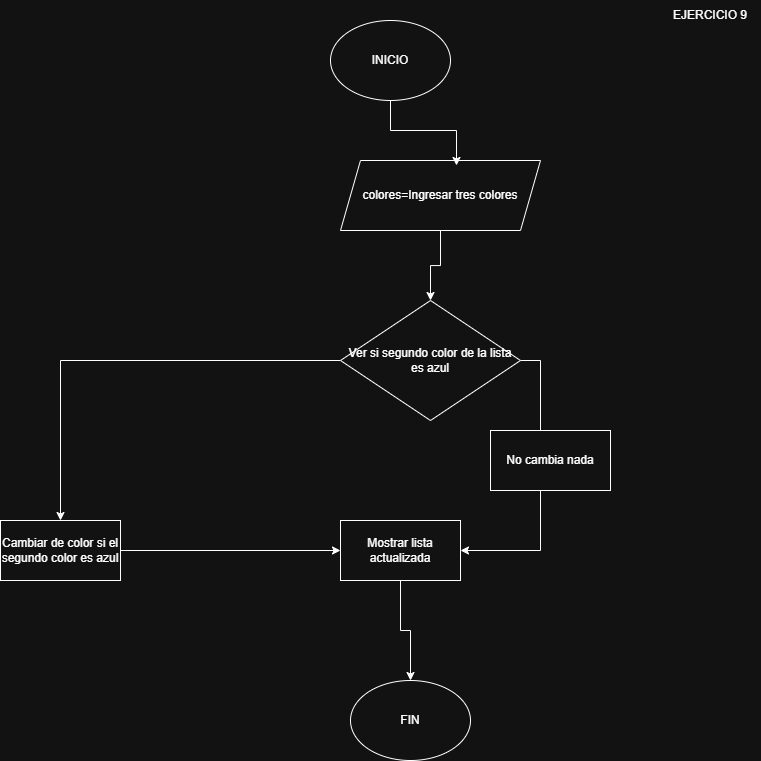

The diagram above was exported from draw.io. Its source (the exported page's mxGraphModel, read from the mxfile embedded in the PNG):
<mxGraphModel dx="1026" dy="556" grid="1" gridSize="10" guides="1" tooltips="1" connect="1" arrows="1" fold="1" page="1" pageScale="1" pageWidth="827" pageHeight="1169" math="0" shadow="0">
  <root>
    <mxCell id="0" />
    <mxCell id="1" parent="0" />
    <mxCell id="bvqcqepeX77tX5klMT8a-1" value="INICIO" style="ellipse;whiteSpace=wrap;html=1;" vertex="1" parent="1">
      <mxGeometry x="340" y="50" width="120" height="80" as="geometry" />
    </mxCell>
    <mxCell id="WKV1Qo-agjQaInMJ4pxl-2" style="edgeStyle=orthogonalEdgeStyle;rounded=0;orthogonalLoop=1;jettySize=auto;html=1;exitX=0.5;exitY=1;exitDx=0;exitDy=0;entryX=0.5;entryY=0;entryDx=0;entryDy=0;" edge="1" parent="1" source="bvqcqepeX77tX5klMT8a-2" target="WKV1Qo-agjQaInMJ4pxl-1">
      <mxGeometry relative="1" as="geometry" />
    </mxCell>
    <mxCell id="bvqcqepeX77tX5klMT8a-2" value="colores=Ingresar tres colores" style="shape=parallelogram;perimeter=parallelogramPerimeter;whiteSpace=wrap;html=1;fixedSize=1;" vertex="1" parent="1">
      <mxGeometry x="350" y="190" width="200" height="70" as="geometry" />
    </mxCell>
    <mxCell id="bvqcqepeX77tX5klMT8a-3" style="edgeStyle=orthogonalEdgeStyle;rounded=0;orthogonalLoop=1;jettySize=auto;html=1;exitX=0.5;exitY=1;exitDx=0;exitDy=0;entryX=0.58;entryY=0.071;entryDx=0;entryDy=0;entryPerimeter=0;" edge="1" parent="1" source="bvqcqepeX77tX5klMT8a-1" target="bvqcqepeX77tX5klMT8a-2">
      <mxGeometry relative="1" as="geometry" />
    </mxCell>
    <mxCell id="WKV1Qo-agjQaInMJ4pxl-4" style="edgeStyle=orthogonalEdgeStyle;rounded=0;orthogonalLoop=1;jettySize=auto;html=1;exitX=1;exitY=0.5;exitDx=0;exitDy=0;entryX=1;entryY=0.5;entryDx=0;entryDy=0;" edge="1" parent="1" source="WKV1Qo-agjQaInMJ4pxl-1" target="WKV1Qo-agjQaInMJ4pxl-3">
      <mxGeometry relative="1" as="geometry" />
    </mxCell>
    <mxCell id="WKV1Qo-agjQaInMJ4pxl-5" style="edgeStyle=orthogonalEdgeStyle;rounded=0;orthogonalLoop=1;jettySize=auto;html=1;exitX=0;exitY=0.5;exitDx=0;exitDy=0;" edge="1" parent="1" source="WKV1Qo-agjQaInMJ4pxl-1" target="WKV1Qo-agjQaInMJ4pxl-6">
      <mxGeometry relative="1" as="geometry">
        <mxPoint x="70" y="580" as="targetPoint" />
      </mxGeometry>
    </mxCell>
    <mxCell id="WKV1Qo-agjQaInMJ4pxl-1" value="Ver si segundo color de la lista es azul" style="rhombus;whiteSpace=wrap;html=1;" vertex="1" parent="1">
      <mxGeometry x="350" y="330" width="180" height="120" as="geometry" />
    </mxCell>
    <mxCell id="WKV1Qo-agjQaInMJ4pxl-8" style="edgeStyle=orthogonalEdgeStyle;rounded=0;orthogonalLoop=1;jettySize=auto;html=1;exitX=0.5;exitY=1;exitDx=0;exitDy=0;" edge="1" parent="1" source="WKV1Qo-agjQaInMJ4pxl-3" target="WKV1Qo-agjQaInMJ4pxl-9">
      <mxGeometry relative="1" as="geometry">
        <mxPoint x="420" y="750" as="targetPoint" />
      </mxGeometry>
    </mxCell>
    <mxCell id="WKV1Qo-agjQaInMJ4pxl-3" value="Mostrar lista actualizada" style="rounded=0;whiteSpace=wrap;html=1;" vertex="1" parent="1">
      <mxGeometry x="350" y="550" width="120" height="60" as="geometry" />
    </mxCell>
    <mxCell id="WKV1Qo-agjQaInMJ4pxl-7" style="edgeStyle=orthogonalEdgeStyle;rounded=0;orthogonalLoop=1;jettySize=auto;html=1;exitX=1;exitY=0.5;exitDx=0;exitDy=0;entryX=0;entryY=0.5;entryDx=0;entryDy=0;" edge="1" parent="1" source="WKV1Qo-agjQaInMJ4pxl-6" target="WKV1Qo-agjQaInMJ4pxl-3">
      <mxGeometry relative="1" as="geometry" />
    </mxCell>
    <mxCell id="WKV1Qo-agjQaInMJ4pxl-6" value="Cambiar de color si el segundo color es azul" style="rounded=0;whiteSpace=wrap;html=1;" vertex="1" parent="1">
      <mxGeometry x="10" y="550" width="120" height="60" as="geometry" />
    </mxCell>
    <mxCell id="WKV1Qo-agjQaInMJ4pxl-9" value="FIN" style="ellipse;whiteSpace=wrap;html=1;" vertex="1" parent="1">
      <mxGeometry x="360" y="710" width="120" height="80" as="geometry" />
    </mxCell>
    <mxCell id="WKV1Qo-agjQaInMJ4pxl-10" value="No cambia nada" style="rounded=0;whiteSpace=wrap;html=1;" vertex="1" parent="1">
      <mxGeometry x="500" y="460" width="120" height="60" as="geometry" />
    </mxCell>
    <mxCell id="2RB7Bx6dlQ-QSAoBcKY2-1" value="EJERCICIO 9" style="text;html=1;align=center;verticalAlign=middle;whiteSpace=wrap;rounded=0;" vertex="1" parent="1">
      <mxGeometry x="670" y="30" width="100" height="30" as="geometry" />
    </mxCell>
  </root>
</mxGraphModel>